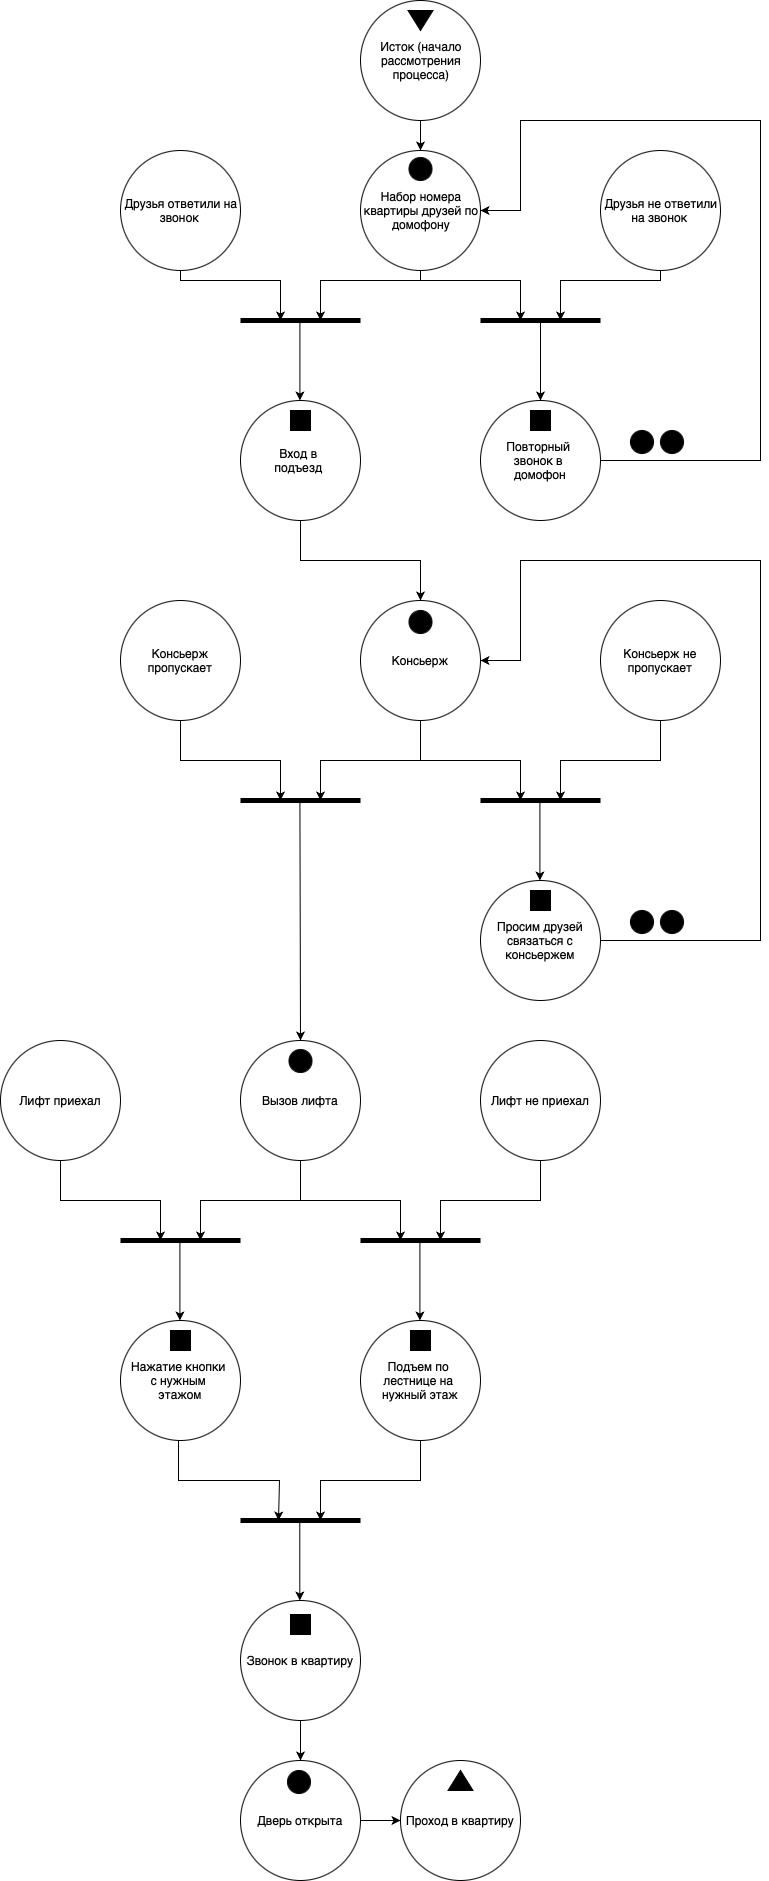

The diagram above was exported from draw.io. Its source (the exported page's mxGraphModel, read from the mxfile embedded in the PNG):
<mxGraphModel dx="934" dy="644" grid="1" gridSize="10" guides="1" tooltips="1" connect="1" arrows="1" fold="1" page="1" pageScale="1" pageWidth="827" pageHeight="1169" math="0" shadow="0">
  <root>
    <mxCell id="0" />
    <mxCell id="1" parent="0" />
    <mxCell id="F5DogJzxe9cIMFsPGRqE-18" value="" style="edgeStyle=orthogonalEdgeStyle;rounded=0;orthogonalLoop=1;jettySize=auto;html=1;" parent="1" source="F5DogJzxe9cIMFsPGRqE-10" target="F5DogJzxe9cIMFsPGRqE-13" edge="1">
      <mxGeometry relative="1" as="geometry" />
    </mxCell>
    <mxCell id="F5DogJzxe9cIMFsPGRqE-10" value="&lt;blockquote style=&quot;margin: 0 0 0 40px; border: none; padding: 0px;&quot;&gt;&lt;/blockquote&gt;&lt;div style=&quot;text-align: center;&quot;&gt;Исток (начало рассмотрения&lt;/div&gt;&lt;div style=&quot;text-align: center;&quot;&gt;процесса)&lt;/div&gt;" style="ellipse;whiteSpace=wrap;html=1;aspect=fixed;align=left;" parent="1" vertex="1">
      <mxGeometry x="360" y="120" width="120" height="120" as="geometry" />
    </mxCell>
    <mxCell id="F5DogJzxe9cIMFsPGRqE-11" value="" style="triangle;whiteSpace=wrap;html=1;direction=south;fillColor=#000000;" parent="1" vertex="1">
      <mxGeometry x="407.5" y="130" width="25" height="20" as="geometry" />
    </mxCell>
    <mxCell id="F5DogJzxe9cIMFsPGRqE-28" style="edgeStyle=orthogonalEdgeStyle;rounded=0;orthogonalLoop=1;jettySize=auto;html=1;" parent="1" source="F5DogJzxe9cIMFsPGRqE-13" edge="1">
      <mxGeometry relative="1" as="geometry">
        <mxPoint x="319.9999999999998" y="440" as="targetPoint" />
        <Array as="points">
          <mxPoint x="420" y="400" />
          <mxPoint x="320" y="400" />
        </Array>
      </mxGeometry>
    </mxCell>
    <mxCell id="F5DogJzxe9cIMFsPGRqE-29" style="edgeStyle=orthogonalEdgeStyle;rounded=0;orthogonalLoop=1;jettySize=auto;html=1;" parent="1" source="F5DogJzxe9cIMFsPGRqE-13" edge="1">
      <mxGeometry relative="1" as="geometry">
        <mxPoint x="519.9999999999998" y="440" as="targetPoint" />
        <Array as="points">
          <mxPoint x="420" y="400" />
          <mxPoint x="520" y="400" />
        </Array>
      </mxGeometry>
    </mxCell>
    <mxCell id="F5DogJzxe9cIMFsPGRqE-13" value="&lt;blockquote style=&quot;margin: 0 0 0 40px; border: none; padding: 0px;&quot;&gt;&lt;/blockquote&gt;&lt;div style=&quot;text-align: center;&quot;&gt;Набор номера квартиры друзей по домофону&lt;/div&gt;" style="ellipse;whiteSpace=wrap;html=1;aspect=fixed;align=left;" parent="1" vertex="1">
      <mxGeometry x="360" y="270" width="120" height="120" as="geometry" />
    </mxCell>
    <mxCell id="F5DogJzxe9cIMFsPGRqE-14" value="" style="ellipse;whiteSpace=wrap;html=1;aspect=fixed;fillColor=#000000;" parent="1" vertex="1">
      <mxGeometry x="408.5" y="277" width="23" height="23" as="geometry" />
    </mxCell>
    <mxCell id="F5DogJzxe9cIMFsPGRqE-27" style="edgeStyle=orthogonalEdgeStyle;rounded=0;orthogonalLoop=1;jettySize=auto;html=1;" parent="1" source="F5DogJzxe9cIMFsPGRqE-19" edge="1">
      <mxGeometry relative="1" as="geometry">
        <mxPoint x="279.9999999999998" y="440" as="targetPoint" />
        <Array as="points">
          <mxPoint x="180" y="400" />
          <mxPoint x="280" y="400" />
        </Array>
      </mxGeometry>
    </mxCell>
    <mxCell id="F5DogJzxe9cIMFsPGRqE-19" value="&lt;blockquote style=&quot;margin: 0 0 0 40px; border: none; padding: 0px;&quot;&gt;&lt;/blockquote&gt;&lt;div style=&quot;text-align: center;&quot;&gt;Друзья ответили на звонок&amp;nbsp;&lt;/div&gt;" style="ellipse;whiteSpace=wrap;html=1;aspect=fixed;align=left;" parent="1" vertex="1">
      <mxGeometry x="120" y="270" width="120" height="120" as="geometry" />
    </mxCell>
    <mxCell id="F5DogJzxe9cIMFsPGRqE-30" style="edgeStyle=orthogonalEdgeStyle;rounded=0;orthogonalLoop=1;jettySize=auto;html=1;" parent="1" source="F5DogJzxe9cIMFsPGRqE-20" edge="1">
      <mxGeometry relative="1" as="geometry">
        <mxPoint x="559.9999999999998" y="440" as="targetPoint" />
        <Array as="points">
          <mxPoint x="660" y="400" />
          <mxPoint x="560" y="400" />
        </Array>
      </mxGeometry>
    </mxCell>
    <mxCell id="F5DogJzxe9cIMFsPGRqE-20" value="&lt;blockquote style=&quot;margin: 0 0 0 40px; border: none; padding: 0px;&quot;&gt;&lt;/blockquote&gt;&lt;div style=&quot;text-align: center;&quot;&gt;Друзья не ответили на звонок&amp;nbsp;&lt;/div&gt;" style="ellipse;whiteSpace=wrap;html=1;aspect=fixed;align=left;" parent="1" vertex="1">
      <mxGeometry x="600" y="270" width="120" height="120" as="geometry" />
    </mxCell>
    <mxCell id="F5DogJzxe9cIMFsPGRqE-25" value="" style="endArrow=none;html=1;rounded=0;strokeWidth=5;" parent="1" edge="1">
      <mxGeometry width="50" height="50" relative="1" as="geometry">
        <mxPoint x="240" y="440" as="sourcePoint" />
        <mxPoint x="360" y="440" as="targetPoint" />
      </mxGeometry>
    </mxCell>
    <mxCell id="F5DogJzxe9cIMFsPGRqE-26" value="" style="endArrow=none;html=1;rounded=0;strokeWidth=5;" parent="1" edge="1">
      <mxGeometry width="50" height="50" relative="1" as="geometry">
        <mxPoint x="480" y="440" as="sourcePoint" />
        <mxPoint x="600" y="440" as="targetPoint" />
      </mxGeometry>
    </mxCell>
    <mxCell id="F5DogJzxe9cIMFsPGRqE-40" style="edgeStyle=orthogonalEdgeStyle;rounded=0;orthogonalLoop=1;jettySize=auto;html=1;entryX=0.5;entryY=0;entryDx=0;entryDy=0;" parent="1" source="F5DogJzxe9cIMFsPGRqE-31" target="F5DogJzxe9cIMFsPGRqE-39" edge="1">
      <mxGeometry relative="1" as="geometry" />
    </mxCell>
    <mxCell id="F5DogJzxe9cIMFsPGRqE-31" value="&lt;blockquote style=&quot;margin: 0 0 0 40px; border: none; padding: 0px;&quot;&gt;&lt;/blockquote&gt;&lt;div style=&quot;&quot;&gt;Вход в&amp;nbsp;&lt;/div&gt;&lt;div style=&quot;&quot;&gt;подъезд&amp;nbsp;&lt;/div&gt;" style="ellipse;whiteSpace=wrap;html=1;aspect=fixed;align=center;" parent="1" vertex="1">
      <mxGeometry x="240" y="520" width="120" height="120" as="geometry" />
    </mxCell>
    <mxCell id="F5DogJzxe9cIMFsPGRqE-37" style="edgeStyle=orthogonalEdgeStyle;rounded=0;orthogonalLoop=1;jettySize=auto;html=1;entryX=1;entryY=0.5;entryDx=0;entryDy=0;" parent="1" source="F5DogJzxe9cIMFsPGRqE-32" target="F5DogJzxe9cIMFsPGRqE-13" edge="1">
      <mxGeometry relative="1" as="geometry">
        <Array as="points">
          <mxPoint x="760" y="580" />
          <mxPoint x="760" y="240" />
          <mxPoint x="520" y="240" />
          <mxPoint x="520" y="330" />
        </Array>
      </mxGeometry>
    </mxCell>
    <mxCell id="F5DogJzxe9cIMFsPGRqE-32" value="&lt;blockquote style=&quot;margin: 0 0 0 40px; border: none; padding: 0px;&quot;&gt;&lt;/blockquote&gt;&lt;div style=&quot;&quot;&gt;Повторный&amp;nbsp;&lt;/div&gt;&lt;div style=&quot;&quot;&gt;звонок в&amp;nbsp;&lt;/div&gt;&lt;div style=&quot;&quot;&gt;домофон&lt;/div&gt;" style="ellipse;whiteSpace=wrap;html=1;aspect=fixed;align=center;" parent="1" vertex="1">
      <mxGeometry x="480" y="520" width="120" height="120" as="geometry" />
    </mxCell>
    <mxCell id="F5DogJzxe9cIMFsPGRqE-35" value="" style="endArrow=classic;html=1;rounded=0;entryX=0.5;entryY=0;entryDx=0;entryDy=0;" parent="1" target="F5DogJzxe9cIMFsPGRqE-32" edge="1">
      <mxGeometry width="50" height="50" relative="1" as="geometry">
        <mxPoint x="540" y="440" as="sourcePoint" />
        <mxPoint x="510" y="490" as="targetPoint" />
      </mxGeometry>
    </mxCell>
    <mxCell id="F5DogJzxe9cIMFsPGRqE-38" value="" style="endArrow=classic;html=1;rounded=0;entryX=0.5;entryY=0;entryDx=0;entryDy=0;" parent="1" edge="1">
      <mxGeometry width="50" height="50" relative="1" as="geometry">
        <mxPoint x="299.40999999999997" y="440" as="sourcePoint" />
        <mxPoint x="299.40999999999997" y="520" as="targetPoint" />
      </mxGeometry>
    </mxCell>
    <mxCell id="F5DogJzxe9cIMFsPGRqE-47" style="edgeStyle=orthogonalEdgeStyle;rounded=0;orthogonalLoop=1;jettySize=auto;html=1;" parent="1" source="F5DogJzxe9cIMFsPGRqE-39" edge="1">
      <mxGeometry relative="1" as="geometry">
        <mxPoint x="319.9999999999998" y="919.9999999999998" as="targetPoint" />
        <Array as="points">
          <mxPoint x="420" y="880" />
          <mxPoint x="320" y="880" />
        </Array>
      </mxGeometry>
    </mxCell>
    <mxCell id="F5DogJzxe9cIMFsPGRqE-48" style="edgeStyle=orthogonalEdgeStyle;rounded=0;orthogonalLoop=1;jettySize=auto;html=1;" parent="1" source="F5DogJzxe9cIMFsPGRqE-39" edge="1">
      <mxGeometry relative="1" as="geometry">
        <mxPoint x="519.9999999999998" y="919.9999999999998" as="targetPoint" />
        <Array as="points">
          <mxPoint x="420" y="880" />
          <mxPoint x="520" y="880" />
        </Array>
      </mxGeometry>
    </mxCell>
    <mxCell id="F5DogJzxe9cIMFsPGRqE-39" value="Консьерж" style="ellipse;whiteSpace=wrap;html=1;aspect=fixed;align=center;" parent="1" vertex="1">
      <mxGeometry x="360" y="720" width="120" height="120" as="geometry" />
    </mxCell>
    <mxCell id="F5DogJzxe9cIMFsPGRqE-46" style="edgeStyle=orthogonalEdgeStyle;rounded=0;orthogonalLoop=1;jettySize=auto;html=1;" parent="1" source="F5DogJzxe9cIMFsPGRqE-41" edge="1">
      <mxGeometry relative="1" as="geometry">
        <mxPoint x="279.9999999999998" y="919.9999999999998" as="targetPoint" />
        <Array as="points">
          <mxPoint x="180" y="880" />
          <mxPoint x="280" y="880" />
        </Array>
      </mxGeometry>
    </mxCell>
    <mxCell id="F5DogJzxe9cIMFsPGRqE-41" value="&lt;blockquote style=&quot;margin: 0 0 0 40px; border: none; padding: 0px;&quot;&gt;&lt;/blockquote&gt;&lt;div style=&quot;&quot;&gt;Консьерж пропускает&lt;/div&gt;" style="ellipse;whiteSpace=wrap;html=1;aspect=fixed;align=center;" parent="1" vertex="1">
      <mxGeometry x="120" y="720" width="120" height="120" as="geometry" />
    </mxCell>
    <mxCell id="F5DogJzxe9cIMFsPGRqE-49" style="edgeStyle=orthogonalEdgeStyle;rounded=0;orthogonalLoop=1;jettySize=auto;html=1;" parent="1" source="F5DogJzxe9cIMFsPGRqE-42" edge="1">
      <mxGeometry relative="1" as="geometry">
        <mxPoint x="559.9999999999998" y="919.9999999999998" as="targetPoint" />
        <Array as="points">
          <mxPoint x="660" y="880" />
          <mxPoint x="560" y="880" />
        </Array>
      </mxGeometry>
    </mxCell>
    <mxCell id="F5DogJzxe9cIMFsPGRqE-42" value="&lt;blockquote style=&quot;margin: 0 0 0 40px; border: none; padding: 0px;&quot;&gt;&lt;/blockquote&gt;&lt;div style=&quot;&quot;&gt;Консьерж не пропускает&lt;/div&gt;" style="ellipse;whiteSpace=wrap;html=1;aspect=fixed;align=center;" parent="1" vertex="1">
      <mxGeometry x="600" y="720" width="120" height="120" as="geometry" />
    </mxCell>
    <mxCell id="F5DogJzxe9cIMFsPGRqE-43" value="" style="endArrow=none;html=1;rounded=0;strokeWidth=5;" parent="1" edge="1">
      <mxGeometry width="50" height="50" relative="1" as="geometry">
        <mxPoint x="240" y="920" as="sourcePoint" />
        <mxPoint x="360" y="920" as="targetPoint" />
      </mxGeometry>
    </mxCell>
    <mxCell id="F5DogJzxe9cIMFsPGRqE-45" value="" style="endArrow=none;html=1;rounded=0;strokeWidth=5;" parent="1" edge="1">
      <mxGeometry width="50" height="50" relative="1" as="geometry">
        <mxPoint x="480" y="920" as="sourcePoint" />
        <mxPoint x="600" y="920" as="targetPoint" />
      </mxGeometry>
    </mxCell>
    <mxCell id="F5DogJzxe9cIMFsPGRqE-60" style="edgeStyle=orthogonalEdgeStyle;rounded=0;orthogonalLoop=1;jettySize=auto;html=1;entryX=1;entryY=0.5;entryDx=0;entryDy=0;" parent="1" source="F5DogJzxe9cIMFsPGRqE-50" target="F5DogJzxe9cIMFsPGRqE-39" edge="1">
      <mxGeometry relative="1" as="geometry">
        <Array as="points">
          <mxPoint x="760" y="1060" />
          <mxPoint x="760" y="680" />
          <mxPoint x="520" y="680" />
          <mxPoint x="520" y="780" />
        </Array>
      </mxGeometry>
    </mxCell>
    <mxCell id="F5DogJzxe9cIMFsPGRqE-50" value="&lt;blockquote style=&quot;margin: 0 0 0 40px; border: none; padding: 0px;&quot;&gt;&lt;/blockquote&gt;&lt;div style=&quot;&quot;&gt;Просим друзей связаться с консьержем&lt;/div&gt;" style="ellipse;whiteSpace=wrap;html=1;aspect=fixed;align=center;" parent="1" vertex="1">
      <mxGeometry x="480" y="1000" width="120" height="120" as="geometry" />
    </mxCell>
    <mxCell id="F5DogJzxe9cIMFsPGRqE-51" value="" style="endArrow=classic;html=1;rounded=0;entryX=0.5;entryY=0;entryDx=0;entryDy=0;" parent="1" edge="1">
      <mxGeometry width="50" height="50" relative="1" as="geometry">
        <mxPoint x="539.41" y="920" as="sourcePoint" />
        <mxPoint x="539.41" y="1000" as="targetPoint" />
      </mxGeometry>
    </mxCell>
    <mxCell id="F5DogJzxe9cIMFsPGRqE-70" style="edgeStyle=orthogonalEdgeStyle;rounded=0;orthogonalLoop=1;jettySize=auto;html=1;" parent="1" source="F5DogJzxe9cIMFsPGRqE-58" edge="1">
      <mxGeometry relative="1" as="geometry">
        <mxPoint x="200" y="1360" as="targetPoint" />
        <Array as="points">
          <mxPoint x="300" y="1320" />
          <mxPoint x="200" y="1320" />
        </Array>
      </mxGeometry>
    </mxCell>
    <mxCell id="F5DogJzxe9cIMFsPGRqE-71" style="edgeStyle=orthogonalEdgeStyle;rounded=0;orthogonalLoop=1;jettySize=auto;html=1;" parent="1" source="F5DogJzxe9cIMFsPGRqE-58" edge="1">
      <mxGeometry relative="1" as="geometry">
        <mxPoint x="399.9999999999998" y="1360" as="targetPoint" />
        <Array as="points">
          <mxPoint x="300" y="1320" />
          <mxPoint x="400" y="1320" />
        </Array>
      </mxGeometry>
    </mxCell>
    <mxCell id="F5DogJzxe9cIMFsPGRqE-58" value="&lt;blockquote style=&quot;margin: 0 0 0 40px; border: none; padding: 0px;&quot;&gt;&lt;/blockquote&gt;&lt;div style=&quot;&quot;&gt;Вызов лифта&lt;/div&gt;" style="ellipse;whiteSpace=wrap;html=1;aspect=fixed;align=center;" parent="1" vertex="1">
      <mxGeometry x="240" y="1160" width="120" height="120" as="geometry" />
    </mxCell>
    <mxCell id="F5DogJzxe9cIMFsPGRqE-59" value="" style="endArrow=classic;html=1;rounded=0;entryX=0.5;entryY=0;entryDx=0;entryDy=0;" parent="1" target="F5DogJzxe9cIMFsPGRqE-58" edge="1">
      <mxGeometry width="50" height="50" relative="1" as="geometry">
        <mxPoint x="299.40999999999997" y="920" as="sourcePoint" />
        <mxPoint x="299" y="1000" as="targetPoint" />
      </mxGeometry>
    </mxCell>
    <mxCell id="F5DogJzxe9cIMFsPGRqE-69" style="edgeStyle=orthogonalEdgeStyle;rounded=0;orthogonalLoop=1;jettySize=auto;html=1;" parent="1" source="F5DogJzxe9cIMFsPGRqE-65" edge="1">
      <mxGeometry relative="1" as="geometry">
        <mxPoint x="160" y="1360" as="targetPoint" />
        <Array as="points">
          <mxPoint x="60" y="1320" />
          <mxPoint x="160" y="1320" />
        </Array>
      </mxGeometry>
    </mxCell>
    <mxCell id="F5DogJzxe9cIMFsPGRqE-65" value="&lt;blockquote style=&quot;margin: 0 0 0 40px; border: none; padding: 0px;&quot;&gt;&lt;/blockquote&gt;&lt;div style=&quot;&quot;&gt;Лифт приехал&lt;/div&gt;" style="ellipse;whiteSpace=wrap;html=1;aspect=fixed;align=center;" parent="1" vertex="1">
      <mxGeometry y="1160" width="120" height="120" as="geometry" />
    </mxCell>
    <mxCell id="F5DogJzxe9cIMFsPGRqE-72" style="edgeStyle=orthogonalEdgeStyle;rounded=0;orthogonalLoop=1;jettySize=auto;html=1;" parent="1" source="F5DogJzxe9cIMFsPGRqE-66" edge="1">
      <mxGeometry relative="1" as="geometry">
        <mxPoint x="439.9999999999998" y="1360" as="targetPoint" />
        <Array as="points">
          <mxPoint x="540" y="1320" />
          <mxPoint x="440" y="1320" />
        </Array>
      </mxGeometry>
    </mxCell>
    <mxCell id="F5DogJzxe9cIMFsPGRqE-66" value="&lt;blockquote style=&quot;margin: 0 0 0 40px; border: none; padding: 0px;&quot;&gt;&lt;/blockquote&gt;&lt;div style=&quot;&quot;&gt;Лифт не приехал&lt;/div&gt;" style="ellipse;whiteSpace=wrap;html=1;aspect=fixed;align=center;" parent="1" vertex="1">
      <mxGeometry x="480" y="1160" width="120" height="120" as="geometry" />
    </mxCell>
    <mxCell id="F5DogJzxe9cIMFsPGRqE-67" value="" style="endArrow=none;html=1;rounded=0;strokeWidth=5;" parent="1" edge="1">
      <mxGeometry width="50" height="50" relative="1" as="geometry">
        <mxPoint x="120" y="1360" as="sourcePoint" />
        <mxPoint x="240" y="1360" as="targetPoint" />
      </mxGeometry>
    </mxCell>
    <mxCell id="F5DogJzxe9cIMFsPGRqE-68" value="" style="endArrow=none;html=1;rounded=0;strokeWidth=5;" parent="1" edge="1">
      <mxGeometry width="50" height="50" relative="1" as="geometry">
        <mxPoint x="360" y="1360" as="sourcePoint" />
        <mxPoint x="480" y="1360" as="targetPoint" />
      </mxGeometry>
    </mxCell>
    <mxCell id="F5DogJzxe9cIMFsPGRqE-89" style="edgeStyle=orthogonalEdgeStyle;rounded=0;orthogonalLoop=1;jettySize=auto;html=1;" parent="1" source="F5DogJzxe9cIMFsPGRqE-73" edge="1">
      <mxGeometry relative="1" as="geometry">
        <mxPoint x="320" y="1640" as="targetPoint" />
        <Array as="points">
          <mxPoint x="420" y="1600" />
          <mxPoint x="320" y="1600" />
        </Array>
      </mxGeometry>
    </mxCell>
    <mxCell id="F5DogJzxe9cIMFsPGRqE-73" value="Подъем по&amp;nbsp;&lt;div&gt;лестнице на&amp;nbsp;&lt;/div&gt;&lt;div&gt;нужный этаж&lt;/div&gt;" style="ellipse;whiteSpace=wrap;html=1;aspect=fixed;align=center;" parent="1" vertex="1">
      <mxGeometry x="360" y="1440" width="120" height="120" as="geometry" />
    </mxCell>
    <mxCell id="F5DogJzxe9cIMFsPGRqE-88" style="edgeStyle=orthogonalEdgeStyle;rounded=0;orthogonalLoop=1;jettySize=auto;html=1;" parent="1" edge="1">
      <mxGeometry relative="1" as="geometry">
        <mxPoint x="278" y="1640" as="targetPoint" />
        <mxPoint x="178" y="1560" as="sourcePoint" />
        <Array as="points">
          <mxPoint x="178" y="1600" />
          <mxPoint x="279" y="1600" />
          <mxPoint x="279" y="1640" />
        </Array>
      </mxGeometry>
    </mxCell>
    <mxCell id="F5DogJzxe9cIMFsPGRqE-74" value="Нажатие кнопки&amp;nbsp;&lt;div&gt;с нужным&amp;nbsp;&lt;/div&gt;&lt;div&gt;этажом&lt;/div&gt;" style="ellipse;whiteSpace=wrap;html=1;aspect=fixed;align=center;" parent="1" vertex="1">
      <mxGeometry x="120" y="1440" width="120" height="120" as="geometry" />
    </mxCell>
    <mxCell id="F5DogJzxe9cIMFsPGRqE-75" value="" style="endArrow=classic;html=1;rounded=0;entryX=0.5;entryY=0;entryDx=0;entryDy=0;" parent="1" edge="1">
      <mxGeometry width="50" height="50" relative="1" as="geometry">
        <mxPoint x="179.40999999999994" y="1360" as="sourcePoint" />
        <mxPoint x="179.40999999999994" y="1440" as="targetPoint" />
      </mxGeometry>
    </mxCell>
    <mxCell id="F5DogJzxe9cIMFsPGRqE-77" value="" style="endArrow=classic;html=1;rounded=0;entryX=0.5;entryY=0;entryDx=0;entryDy=0;" parent="1" edge="1">
      <mxGeometry width="50" height="50" relative="1" as="geometry">
        <mxPoint x="419.40999999999997" y="1360" as="sourcePoint" />
        <mxPoint x="419.40999999999997" y="1440" as="targetPoint" />
      </mxGeometry>
    </mxCell>
    <mxCell id="F5DogJzxe9cIMFsPGRqE-91" style="edgeStyle=orthogonalEdgeStyle;rounded=0;orthogonalLoop=1;jettySize=auto;html=1;entryX=0.5;entryY=0;entryDx=0;entryDy=0;" parent="1" source="F5DogJzxe9cIMFsPGRqE-78" target="F5DogJzxe9cIMFsPGRqE-81" edge="1">
      <mxGeometry relative="1" as="geometry" />
    </mxCell>
    <mxCell id="F5DogJzxe9cIMFsPGRqE-78" value="Звонок в квартиру" style="ellipse;whiteSpace=wrap;html=1;aspect=fixed;align=center;" parent="1" vertex="1">
      <mxGeometry x="240" y="1720" width="120" height="120" as="geometry" />
    </mxCell>
    <mxCell id="F5DogJzxe9cIMFsPGRqE-92" style="edgeStyle=orthogonalEdgeStyle;rounded=0;orthogonalLoop=1;jettySize=auto;html=1;entryX=0;entryY=0.5;entryDx=0;entryDy=0;" parent="1" source="F5DogJzxe9cIMFsPGRqE-81" target="F5DogJzxe9cIMFsPGRqE-82" edge="1">
      <mxGeometry relative="1" as="geometry" />
    </mxCell>
    <mxCell id="F5DogJzxe9cIMFsPGRqE-81" value="Дверь открыта" style="ellipse;whiteSpace=wrap;html=1;aspect=fixed;align=center;" parent="1" vertex="1">
      <mxGeometry x="240" y="1880" width="120" height="120" as="geometry" />
    </mxCell>
    <mxCell id="F5DogJzxe9cIMFsPGRqE-82" value="Проход в квартиру" style="ellipse;whiteSpace=wrap;html=1;aspect=fixed;align=center;" parent="1" vertex="1">
      <mxGeometry x="400" y="1880" width="120" height="120" as="geometry" />
    </mxCell>
    <mxCell id="F5DogJzxe9cIMFsPGRqE-85" value="" style="endArrow=none;html=1;rounded=0;strokeWidth=5;" parent="1" edge="1">
      <mxGeometry width="50" height="50" relative="1" as="geometry">
        <mxPoint x="240" y="1640" as="sourcePoint" />
        <mxPoint x="360" y="1640" as="targetPoint" />
        <Array as="points">
          <mxPoint x="300" y="1640" />
        </Array>
      </mxGeometry>
    </mxCell>
    <mxCell id="F5DogJzxe9cIMFsPGRqE-90" value="" style="endArrow=classic;html=1;rounded=0;entryX=0.5;entryY=0;entryDx=0;entryDy=0;" parent="1" edge="1">
      <mxGeometry width="50" height="50" relative="1" as="geometry">
        <mxPoint x="299.28999999999996" y="1640" as="sourcePoint" />
        <mxPoint x="299.28999999999996" y="1720" as="targetPoint" />
      </mxGeometry>
    </mxCell>
    <mxCell id="F5DogJzxe9cIMFsPGRqE-93" value="" style="triangle;whiteSpace=wrap;html=1;direction=north;fillColor=#000000;" parent="1" vertex="1">
      <mxGeometry x="447.5" y="1890" width="25" height="20" as="geometry" />
    </mxCell>
    <mxCell id="F5DogJzxe9cIMFsPGRqE-94" value="" style="ellipse;whiteSpace=wrap;html=1;aspect=fixed;fillColor=#000000;" parent="1" vertex="1">
      <mxGeometry x="408.5" y="730" width="23" height="23" as="geometry" />
    </mxCell>
    <mxCell id="F5DogJzxe9cIMFsPGRqE-95" value="" style="whiteSpace=wrap;html=1;aspect=fixed;fillColor=#000000;" parent="1" vertex="1">
      <mxGeometry x="290" y="530" width="20" height="20" as="geometry" />
    </mxCell>
    <mxCell id="F5DogJzxe9cIMFsPGRqE-96" value="" style="whiteSpace=wrap;html=1;aspect=fixed;fillColor=#000000;" parent="1" vertex="1">
      <mxGeometry x="530" y="530" width="20" height="20" as="geometry" />
    </mxCell>
    <mxCell id="F5DogJzxe9cIMFsPGRqE-98" value="" style="whiteSpace=wrap;html=1;aspect=fixed;fillColor=#000000;" parent="1" vertex="1">
      <mxGeometry x="170" y="1450" width="20" height="20" as="geometry" />
    </mxCell>
    <mxCell id="F5DogJzxe9cIMFsPGRqE-99" value="" style="whiteSpace=wrap;html=1;aspect=fixed;fillColor=#000000;" parent="1" vertex="1">
      <mxGeometry x="290" y="1734" width="20" height="20" as="geometry" />
    </mxCell>
    <mxCell id="F5DogJzxe9cIMFsPGRqE-103" value="" style="whiteSpace=wrap;html=1;aspect=fixed;fillColor=#000000;" parent="1" vertex="1">
      <mxGeometry x="530" y="1010" width="20" height="20" as="geometry" />
    </mxCell>
    <mxCell id="F5DogJzxe9cIMFsPGRqE-104" value="" style="ellipse;whiteSpace=wrap;html=1;aspect=fixed;fillColor=#000000;" parent="1" vertex="1">
      <mxGeometry x="630" y="1030" width="23" height="23" as="geometry" />
    </mxCell>
    <mxCell id="F5DogJzxe9cIMFsPGRqE-105" value="" style="ellipse;whiteSpace=wrap;html=1;aspect=fixed;fillColor=#000000;" parent="1" vertex="1">
      <mxGeometry x="660" y="1030" width="23" height="23" as="geometry" />
    </mxCell>
    <mxCell id="F5DogJzxe9cIMFsPGRqE-106" value="" style="ellipse;whiteSpace=wrap;html=1;aspect=fixed;fillColor=#000000;" parent="1" vertex="1">
      <mxGeometry x="630" y="550" width="23" height="23" as="geometry" />
    </mxCell>
    <mxCell id="F5DogJzxe9cIMFsPGRqE-107" value="" style="ellipse;whiteSpace=wrap;html=1;aspect=fixed;fillColor=#000000;" parent="1" vertex="1">
      <mxGeometry x="660" y="550" width="23" height="23" as="geometry" />
    </mxCell>
    <mxCell id="F5DogJzxe9cIMFsPGRqE-109" value="" style="ellipse;whiteSpace=wrap;html=1;aspect=fixed;fillColor=#000000;" parent="1" vertex="1">
      <mxGeometry x="287" y="1890" width="23" height="23" as="geometry" />
    </mxCell>
    <mxCell id="F5DogJzxe9cIMFsPGRqE-110" value="" style="ellipse;whiteSpace=wrap;html=1;aspect=fixed;fillColor=#000000;" parent="1" vertex="1">
      <mxGeometry x="288.5" y="1169" width="23" height="23" as="geometry" />
    </mxCell>
    <mxCell id="dnufWeZmig8BA51c8bG0-1" value="" style="whiteSpace=wrap;html=1;aspect=fixed;fillColor=#000000;" vertex="1" parent="1">
      <mxGeometry x="410" y="1450" width="20" height="20" as="geometry" />
    </mxCell>
  </root>
</mxGraphModel>